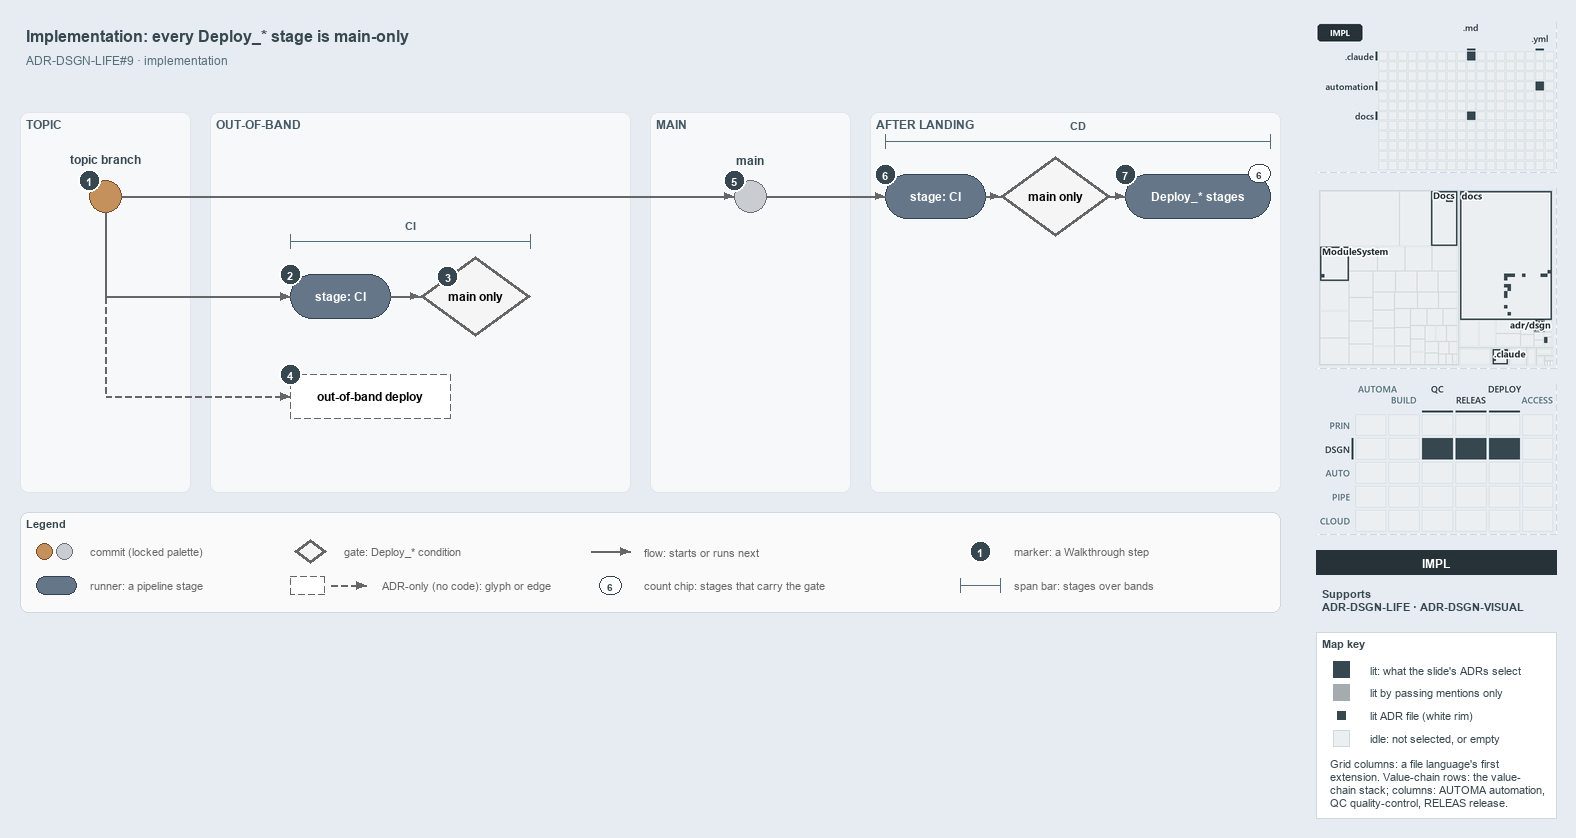

The diagram above was exported from draw.io. Its source (the exported page's mxGraphModel, read from the mxfile embedded in the PNG):
<mxGraphModel dx="1024" dy="768" grid="0" gridSize="10" guides="1" tooltips="1" connect="1" arrows="1" fold="1" page="1" pageScale="1" pageWidth="1572" pageHeight="630" background="#E6ECF2" math="0" shadow="0">
  <root>
    <mxCell id="0" />
    <mxCell id="1" parent="0" />
    <mxCell id="title" value="Implementation: every Deploy_* stage is main-only" style="text;html=1;align=left;verticalAlign=middle;fontSize=16;fontStyle=1;fontColor=#37474F;" vertex="1" parent="1">
      <mxGeometry x="20" y="14" width="1260" height="30" as="geometry" />
    </mxCell>
    <mxCell id="subtitle" value="ADR-DSGN-LIFE#9 &amp;#183; implementation" style="text;html=1;align=left;verticalAlign=middle;fontSize=12;fontColor=#546E7A;" vertex="1" parent="1">
      <mxGeometry x="20" y="44" width="1240" height="20" as="geometry" />
    </mxCell>
    <mxCell id="band-topic" value="TOPIC" style="rounded=1;html=1;arcSize=3;fillColor=#F6F8FA;strokeColor=#E1E4E8;verticalAlign=top;align=left;spacingLeft=8;fontStyle=1;fontSize=12;fontColor=#455A64;" vertex="1" parent="1">
      <mxGeometry x="20" y="106" width="170" height="380" as="geometry" />
    </mxCell>
    <mxCell id="band-oob" value="OUT-OF-BAND" style="rounded=1;html=1;arcSize=3;fillColor=#F6F8FA;strokeColor=#E1E4E8;verticalAlign=top;align=left;spacingLeft=8;fontStyle=1;fontSize=12;fontColor=#455A64;" vertex="1" parent="1">
      <mxGeometry x="210" y="106" width="420" height="380" as="geometry" />
    </mxCell>
    <mxCell id="band-main" value="MAIN" style="rounded=1;html=1;arcSize=3;fillColor=#F6F8FA;strokeColor=#E1E4E8;verticalAlign=top;align=left;spacingLeft=8;fontStyle=1;fontSize=12;fontColor=#455A64;" vertex="1" parent="1">
      <mxGeometry x="650" y="106" width="200" height="380" as="geometry" />
    </mxCell>
    <mxCell id="band-after" value="AFTER LANDING" style="rounded=1;html=1;arcSize=3;fillColor=#F6F8FA;strokeColor=#E1E4E8;verticalAlign=top;align=left;spacingLeft=8;fontStyle=1;fontSize=12;fontColor=#455A64;" vertex="1" parent="1">
      <mxGeometry x="870" y="106" width="410" height="380" as="geometry" />
    </mxCell>
    <mxCell id="c-topic" value="" style="ellipse;html=1;fillColor=#C4915C;strokeColor=#7A4B25;strokeWidth=1.5;fontStyle=1;fontSize=11;" vertex="1" parent="1">
      <mxGeometry x="89" y="174" width="32" height="32" as="geometry" />
    </mxCell>
    <mxCell id="c-topic-name" value="topic branch" style="text;html=1;align=center;verticalAlign=middle;fontSize=12;fontStyle=1;fontColor=#37474F;" vertex="1" parent="1">
      <mxGeometry x="25" y="144" width="160" height="18" as="geometry" />
    </mxCell>
    <mxCell id="c-main" value="" style="ellipse;html=1;fillColor=#C9CCD1;strokeColor=#6B7178;strokeWidth=1.5;fontStyle=1;fontSize=11;" vertex="1" parent="1">
      <mxGeometry x="734" y="174" width="32" height="32" as="geometry" />
    </mxCell>
    <mxCell id="c-main-name" value="main" style="text;html=1;align=center;verticalAlign=middle;fontSize=12;fontStyle=1;fontColor=#37474F;" vertex="1" parent="1">
      <mxGeometry x="670" y="144" width="160" height="18" as="geometry" />
    </mxCell>
    <mxCell id="edge-topic-main" value="" style="edgeStyle=orthogonalEdgeStyle;rounded=1;html=1;endArrow=block;strokeColor=#666666;" edge="1" parent="1" source="c-topic" target="c-main">
      <mxGeometry relative="1" as="geometry" />
    </mxCell>
    <mxCell id="r-cd-ci" value="&lt;b&gt;stage: CI&lt;/b&gt;" style="rounded=1;arcSize=50;whiteSpace=wrap;html=1;fillColor=#647687;strokeColor=#314354;fontSize=12;fontColor=#FFFFFF;" vertex="1" parent="1">
      <mxGeometry x="885" y="168" width="100" height="44" as="geometry" />
    </mxCell>
    <mxCell id="g-cd-mainonly" value="&lt;b&gt;main only&lt;/b&gt;" style="rhombus;whiteSpace=wrap;html=1;fillColor=#f5f5f5;strokeColor=#666666;strokeWidth=3;fontSize=12;" vertex="1" parent="1">
      <mxGeometry x="1000" y="150" width="110" height="80" as="geometry" />
    </mxCell>
    <mxCell id="r-deploy" value="&lt;b&gt;Deploy_* stages&lt;/b&gt;" style="rounded=1;arcSize=50;whiteSpace=wrap;html=1;fillColor=#647687;strokeColor=#314354;fontSize=12;fontColor=#FFFFFF;" vertex="1" parent="1">
      <mxGeometry x="1125" y="168" width="145" height="44" as="geometry" />
    </mxCell>
    <mxCell id="chip-count" value="6" style="rounded=1;arcSize=50;whiteSpace=wrap;html=1;fillColor=#FFFFFF;strokeColor=#314354;fontColor=#37474F;fontStyle=1;fontSize=10.5;" vertex="1" parent="1">
      <mxGeometry x="1248" y="158" width="22" height="18" as="geometry" />
    </mxCell>
    <mxCell id="edge-main-cdci" value="" style="edgeStyle=orthogonalEdgeStyle;rounded=1;html=1;endArrow=block;strokeColor=#666666;" edge="1" parent="1" source="c-main" target="r-cd-ci">
      <mxGeometry relative="1" as="geometry" />
    </mxCell>
    <mxCell id="edge-cdci-gate" value="" style="edgeStyle=orthogonalEdgeStyle;rounded=1;html=1;endArrow=block;strokeColor=#666666;" edge="1" parent="1" source="r-cd-ci" target="g-cd-mainonly">
      <mxGeometry relative="1" as="geometry" />
    </mxCell>
    <mxCell id="edge-gate-deploy" value="" style="edgeStyle=orthogonalEdgeStyle;rounded=1;html=1;endArrow=block;strokeColor=#666666;" edge="1" parent="1" source="g-cd-mainonly" target="r-deploy">
      <mxGeometry relative="1" as="geometry" />
    </mxCell>
    <mxCell id="span-cd" value="" style="shape=crossbar;whiteSpace=wrap;html=1;rounded=1;fillColor=none;strokeColor=#546E7A;strokeWidth=1.5;" vertex="1" parent="1">
      <mxGeometry x="885" y="128" width="385" height="14" as="geometry" />
    </mxCell>
    <mxCell id="span-cd-label" value="CD" style="text;html=1;align=center;verticalAlign=middle;fontSize=11;fontStyle=1;fontColor=#455A64;labelBackgroundColor=#F6F8FA;" vertex="1" parent="1">
      <mxGeometry x="1047.5" y="110" width="60" height="16" as="geometry" />
    </mxCell>
    <mxCell id="port-topic-r2" value="" style="text;html=1;strokeColor=none;fillColor=none;" vertex="1" parent="1">
      <mxGeometry x="105" y="290" width="1" height="1" as="geometry" />
    </mxCell>
    <mxCell id="port-topic-r3" value="" style="text;html=1;strokeColor=none;fillColor=none;" vertex="1" parent="1">
      <mxGeometry x="105" y="390" width="1" height="1" as="geometry" />
    </mxCell>
    <mxCell id="edge-topic-bus" value="" style="edgeStyle=orthogonalEdgeStyle;rounded=1;html=1;endArrow=block;strokeColor=#666666;endArrow=none;" edge="1" parent="1" source="c-topic" target="port-topic-r2">
      <mxGeometry relative="1" as="geometry" />
    </mxCell>
    <mxCell id="r-pr-ci" value="&lt;b&gt;stage: CI&lt;/b&gt;" style="rounded=1;arcSize=50;whiteSpace=wrap;html=1;fillColor=#647687;strokeColor=#314354;fontSize=12;fontColor=#FFFFFF;" vertex="1" parent="1">
      <mxGeometry x="290" y="268" width="100" height="44" as="geometry" />
    </mxCell>
    <mxCell id="g-pr-mainonly" value="&lt;b&gt;main only&lt;/b&gt;" style="rhombus;whiteSpace=wrap;html=1;fillColor=#f5f5f5;strokeColor=#666666;strokeWidth=3;fontSize=12;" vertex="1" parent="1">
      <mxGeometry x="420" y="250" width="110" height="80" as="geometry" />
    </mxCell>
    <mxCell id="edge-bus-prci" value="" style="edgeStyle=orthogonalEdgeStyle;rounded=1;html=1;endArrow=block;strokeColor=#666666;" edge="1" parent="1" source="port-topic-r2" target="r-pr-ci">
      <mxGeometry relative="1" as="geometry" />
    </mxCell>
    <mxCell id="edge-prci-gate" value="" style="edgeStyle=orthogonalEdgeStyle;rounded=1;html=1;endArrow=block;strokeColor=#666666;" edge="1" parent="1" source="r-pr-ci" target="g-pr-mainonly">
      <mxGeometry relative="1" as="geometry" />
    </mxCell>
    <mxCell id="span-ci" value="" style="shape=crossbar;whiteSpace=wrap;html=1;rounded=1;fillColor=none;strokeColor=#546E7A;strokeWidth=1.5;" vertex="1" parent="1">
      <mxGeometry x="290" y="228" width="240" height="14" as="geometry" />
    </mxCell>
    <mxCell id="span-ci-label" value="CI" style="text;html=1;align=center;verticalAlign=middle;fontSize=11;fontStyle=1;fontColor=#455A64;labelBackgroundColor=#F6F8FA;" vertex="1" parent="1">
      <mxGeometry x="380" y="210" width="60" height="16" as="geometry" />
    </mxCell>
    <mxCell id="edge-bus-r3" value="" style="edgeStyle=orthogonalEdgeStyle;rounded=1;html=1;endArrow=block;strokeColor=#666666;endArrow=none;dashed=1;" edge="1" parent="1" source="port-topic-r2" target="port-topic-r3">
      <mxGeometry relative="1" as="geometry" />
    </mxCell>
    <mxCell id="a-oob" value="&lt;b&gt;out-of-band deploy&lt;/b&gt;" style="rounded=1;whiteSpace=wrap;html=1;arcSize=50;fillColor=#FFFFFF;strokeColor=#666666;dashed=1;fontSize=12;" vertex="1" parent="1">
      <mxGeometry x="290" y="368" width="160" height="44" as="geometry" />
    </mxCell>
    <mxCell id="edge-bus-oob" value="" style="edgeStyle=orthogonalEdgeStyle;rounded=1;html=1;endArrow=block;strokeColor=#666666;dashed=1;" edge="1" parent="1" source="port-topic-r3" target="a-oob">
      <mxGeometry relative="1" as="geometry" />
    </mxCell>
    <mxCell id="mark-1" value="1" style="ellipse;html=1;fillColor=#37474F;strokeColor=#FFFFFF;strokeWidth=2;fontColor=#FFFFFF;fontStyle=1;fontSize=11;" vertex="1" parent="1">
      <mxGeometry x="78" y="163" width="22" height="22" as="geometry" />
    </mxCell>
    <mxCell id="mark-2" value="2" style="ellipse;html=1;fillColor=#37474F;strokeColor=#FFFFFF;strokeWidth=2;fontColor=#FFFFFF;fontStyle=1;fontSize=11;" vertex="1" parent="1">
      <mxGeometry x="279" y="257" width="22" height="22" as="geometry" />
    </mxCell>
    <mxCell id="mark-3" value="3" style="ellipse;html=1;fillColor=#37474F;strokeColor=#FFFFFF;strokeWidth=2;fontColor=#FFFFFF;fontStyle=1;fontSize=11;" vertex="1" parent="1">
      <mxGeometry x="436.5" y="259" width="22" height="22" as="geometry" />
    </mxCell>
    <mxCell id="mark-4" value="4" style="ellipse;html=1;fillColor=#37474F;strokeColor=#FFFFFF;strokeWidth=2;fontColor=#FFFFFF;fontStyle=1;fontSize=11;" vertex="1" parent="1">
      <mxGeometry x="279" y="357" width="22" height="22" as="geometry" />
    </mxCell>
    <mxCell id="mark-5" value="5" style="ellipse;html=1;fillColor=#37474F;strokeColor=#FFFFFF;strokeWidth=2;fontColor=#FFFFFF;fontStyle=1;fontSize=11;" vertex="1" parent="1">
      <mxGeometry x="723" y="163" width="22" height="22" as="geometry" />
    </mxCell>
    <mxCell id="mark-6" value="6" style="ellipse;html=1;fillColor=#37474F;strokeColor=#FFFFFF;strokeWidth=2;fontColor=#FFFFFF;fontStyle=1;fontSize=11;" vertex="1" parent="1">
      <mxGeometry x="874" y="157" width="22" height="22" as="geometry" />
    </mxCell>
    <mxCell id="mark-7" value="7" style="ellipse;html=1;fillColor=#37474F;strokeColor=#FFFFFF;strokeWidth=2;fontColor=#FFFFFF;fontStyle=1;fontSize=11;" vertex="1" parent="1">
      <mxGeometry x="1114" y="157" width="22" height="22" as="geometry" />
    </mxCell>
    <mxCell id="legend" value="&lt;b&gt;Legend&lt;/b&gt;" style="rounded=1;whiteSpace=wrap;html=1;arcSize=6;fillColor=#FAFAFA;strokeColor=#CFD8DC;align=left;verticalAlign=top;spacing=8;fontSize=11;fontColor=#37474F;" vertex="1" parent="1">
      <mxGeometry x="20" y="506" width="1260" height="100" as="geometry" />
    </mxCell>
    <mxCell id="legend-0-brown" value="" style="ellipse;html=1;fillColor=#C4915C;strokeColor=#7A4B25;strokeWidth=1.5;" vertex="1" parent="1">
      <mxGeometry x="36" y="537" width="16" height="16" as="geometry" />
    </mxCell>
    <mxCell id="legend-0-grey" value="" style="ellipse;html=1;fillColor=#C9CCD1;strokeColor=#6B7178;strokeWidth=1.5;" vertex="1" parent="1">
      <mxGeometry x="56" y="537" width="16" height="16" as="geometry" />
    </mxCell>
    <mxCell id="legend-0-text" value="commit (locked palette)" style="text;html=1;align=left;verticalAlign=middle;fontSize=11;fontColor=#666666;" vertex="1" parent="1">
      <mxGeometry x="84" y="535" width="290" height="20" as="geometry" />
    </mxCell>
    <mxCell id="legend-1" value="" style="rounded=1;arcSize=50;whiteSpace=wrap;html=1;fillColor=#647687;strokeColor=#314354;fontSize=12;fontColor=#FFFFFF;" vertex="1" parent="1">
      <mxGeometry x="36" y="570" width="40" height="18" as="geometry" />
    </mxCell>
    <mxCell id="legend-1-text" value="runner: a pipeline stage" style="text;html=1;align=left;verticalAlign=middle;fontSize=11;fontColor=#666666;" vertex="1" parent="1">
      <mxGeometry x="84" y="569" width="290" height="20" as="geometry" />
    </mxCell>
    <mxCell id="legend-2" value="" style="rhombus;whiteSpace=wrap;html=1;fillColor=#f5f5f5;strokeColor=#666666;strokeWidth=3;fontSize=12;" vertex="1" parent="1">
      <mxGeometry x="294" y="533" width="32" height="24" as="geometry" />
    </mxCell>
    <mxCell id="legend-2-text" value="gate: Deploy_* condition" style="text;html=1;align=left;verticalAlign=middle;fontSize=11;fontColor=#666666;" vertex="1" parent="1">
      <mxGeometry x="338" y="535" width="290" height="20" as="geometry" />
    </mxCell>
    <mxCell id="legend-3" value="" style="rounded=1;whiteSpace=wrap;html=1;arcSize=50;fillColor=#FFFFFF;strokeColor=#666666;dashed=1;fontSize=12;" vertex="1" parent="1">
      <mxGeometry x="290" y="570" width="34" height="18" as="geometry" />
    </mxCell>
    <mxCell id="legend-3-a" value="" style="text;html=1;strokeColor=none;fillColor=none;" vertex="1" parent="1">
      <mxGeometry x="330" y="579" width="1" height="1" as="geometry" />
    </mxCell>
    <mxCell id="legend-3-b" value="" style="text;html=1;strokeColor=none;fillColor=none;" vertex="1" parent="1">
      <mxGeometry x="366" y="579" width="1" height="1" as="geometry" />
    </mxCell>
    <mxCell id="legend-3-edge" value="" style="edgeStyle=orthogonalEdgeStyle;rounded=1;html=1;endArrow=block;strokeColor=#666666;dashed=1;" edge="1" parent="1" source="legend-3-a" target="legend-3-b">
      <mxGeometry relative="1" as="geometry" />
    </mxCell>
    <mxCell id="legend-3-text" value="ADR-only (no code): glyph or edge" style="text;html=1;align=left;verticalAlign=middle;fontSize=11;fontColor=#666666;" vertex="1" parent="1">
      <mxGeometry x="376" y="569" width="290" height="20" as="geometry" />
    </mxCell>
    <mxCell id="legend-4-a" value="" style="text;html=1;strokeColor=none;fillColor=none;" vertex="1" parent="1">
      <mxGeometry x="590" y="545" width="1" height="1" as="geometry" />
    </mxCell>
    <mxCell id="legend-4-b" value="" style="text;html=1;strokeColor=none;fillColor=none;" vertex="1" parent="1">
      <mxGeometry x="630" y="545" width="1" height="1" as="geometry" />
    </mxCell>
    <mxCell id="legend-4-edge" value="" style="edgeStyle=orthogonalEdgeStyle;rounded=1;html=1;endArrow=block;strokeColor=#666666;" edge="1" parent="1" source="legend-4-a" target="legend-4-b">
      <mxGeometry relative="1" as="geometry" />
    </mxCell>
    <mxCell id="legend-4-text" value="flow: starts or runs next" style="text;html=1;align=left;verticalAlign=middle;fontSize=11;fontColor=#666666;" vertex="1" parent="1">
      <mxGeometry x="638" y="535" width="290" height="20" as="geometry" />
    </mxCell>
    <mxCell id="legend-5" value="6" style="rounded=1;arcSize=50;whiteSpace=wrap;html=1;fillColor=#FFFFFF;strokeColor=#314354;fontColor=#37474F;fontStyle=1;fontSize=10.5;" vertex="1" parent="1">
      <mxGeometry x="599" y="570" width="22" height="18" as="geometry" />
    </mxCell>
    <mxCell id="legend-5-text" value="count chip: stages that carry the gate" style="text;html=1;align=left;verticalAlign=middle;fontSize=11;fontColor=#666666;" vertex="1" parent="1">
      <mxGeometry x="638" y="569" width="290" height="20" as="geometry" />
    </mxCell>
    <mxCell id="legend-6" value="1" style="ellipse;html=1;fillColor=#37474F;strokeColor=#FFFFFF;strokeWidth=2;fontColor=#FFFFFF;fontStyle=1;fontSize=11;" vertex="1" parent="1">
      <mxGeometry x="969" y="534" width="22" height="22" as="geometry" />
    </mxCell>
    <mxCell id="legend-6-text" value="marker: a Walkthrough step" style="text;html=1;align=left;verticalAlign=middle;fontSize=11;fontColor=#666666;" vertex="1" parent="1">
      <mxGeometry x="1008" y="535" width="290" height="20" as="geometry" />
    </mxCell>
    <mxCell id="legend-7" value="" style="shape=crossbar;whiteSpace=wrap;html=1;rounded=1;fillColor=none;strokeColor=#546E7A;strokeWidth=1.5;" vertex="1" parent="1">
      <mxGeometry x="960" y="572" width="40" height="14" as="geometry" />
    </mxCell>
    <mxCell id="legend-7-text" value="span bar: stages over bands" style="text;html=1;align=left;verticalAlign=middle;fontSize=11;fontColor=#666666;" vertex="1" parent="1">
      <mxGeometry x="1008" y="569" width="290" height="20" as="geometry" />
    </mxCell>
    <mxCell id="minimap-grid" value="" style="shape=image;html=1;imageAspect=0;aspect=fixed;verticalLabelPosition=bottom;strokeColor=#CFD8DC;dashed=1;fillColor=#FAFAFA;image=data:image/png,(base64 omitted: 8224 chars);" vertex="1" parent="1">
      <mxGeometry x="1316" y="16" width="240" height="150" as="geometry" />
    </mxCell>
    <mxCell id="minimap-tree" value="" style="shape=image;html=1;imageAspect=0;aspect=fixed;verticalLabelPosition=bottom;strokeColor=#CFD8DC;dashed=1;fillColor=#FAFAFA;image=data:image/png,(base64 omitted: 16676 chars);" vertex="1" parent="1">
      <mxGeometry x="1316" y="182" width="240" height="180" as="geometry" />
    </mxCell>
    <mxCell id="minimap-chain" value="" style="shape=image;html=1;imageAspect=0;aspect=fixed;verticalLabelPosition=bottom;strokeColor=#CFD8DC;dashed=1;fillColor=#FAFAFA;image=data:image/png,(base64 omitted: 15016 chars);" vertex="1" parent="1">
      <mxGeometry x="1316" y="378" width="240" height="150" as="geometry" />
    </mxCell>
    <mxCell id="lens-badge" value="IMPL" style="rounded=0;whiteSpace=wrap;html=1;align=center;verticalAlign=middle;fontSize=12;fontStyle=1;fontColor=#FFFFFF;fillColor=#263238;strokeColor=none;" vertex="1" parent="1">
      <mxGeometry x="1316" y="544" width="240" height="24" as="geometry" />
    </mxCell>
    <mxCell id="supports" value="&lt;b&gt;Supports&lt;/b&gt;&lt;br&gt;ADR-DSGN-LIFE &amp;#183; ADR-DSGN-VISUAL" style="text;html=1;whiteSpace=wrap;align=left;verticalAlign=top;fontSize=11;fontColor=#37474F;" vertex="1" parent="1">
      <mxGeometry x="1316" y="576" width="240" height="38" as="geometry" />
    </mxCell>
    <mxCell id="mapkey" value="&lt;b&gt;Map key&lt;/b&gt;" style="rounded=0;whiteSpace=wrap;html=1;align=left;verticalAlign=top;fontSize=11;fontColor=#37474F;fillColor=#FFFFFF;strokeColor=#CFD8DC;spacingLeft=8;spacingTop=2;" vertex="1" parent="1">
      <mxGeometry x="1316" y="626" width="240" height="186" as="geometry" />
    </mxCell>
    <mxCell id="mapkey-lit" value="" style="rounded=0;html=1;fillColor=#37474F;strokeColor=#37474F;" vertex="1" parent="1">
      <mxGeometry x="1333.0" y="655.0" width="16" height="16" as="geometry" />
    </mxCell>
    <mxCell id="mapkey-lit-text" value="lit: what the slide's ADRs select" style="text;html=1;align=left;verticalAlign=middle;fontSize=11;fontColor=#37474F;" vertex="1" parent="1">
      <mxGeometry x="1364" y="653" width="184" height="20" as="geometry" />
    </mxCell>
    <mxCell id="mapkey-touched" value="" style="rounded=0;html=1;fillColor=#A4ACB0;strokeColor=#A4ACB0;" vertex="1" parent="1">
      <mxGeometry x="1333.0" y="678.0" width="16" height="16" as="geometry" />
    </mxCell>
    <mxCell id="mapkey-touched-text" value="lit by passing mentions only" style="text;html=1;align=left;verticalAlign=middle;fontSize=11;fontColor=#37474F;" vertex="1" parent="1">
      <mxGeometry x="1364" y="676" width="184" height="20" as="geometry" />
    </mxCell>
    <mxCell id="mapkey-adr" value="" style="rounded=0;html=1;fillColor=#37474F;strokeColor=#FFFFFF;strokeWidth=2;" vertex="1" parent="1">
      <mxGeometry x="1335.0" y="703.0" width="12" height="12" as="geometry" />
    </mxCell>
    <mxCell id="mapkey-adr-text" value="lit ADR file (white rim)" style="text;html=1;align=left;verticalAlign=middle;fontSize=11;fontColor=#37474F;" vertex="1" parent="1">
      <mxGeometry x="1364" y="699" width="184" height="20" as="geometry" />
    </mxCell>
    <mxCell id="mapkey-idle" value="" style="rounded=0;html=1;fillColor=#ECEFF1;strokeColor=#CFD8DC;" vertex="1" parent="1">
      <mxGeometry x="1333.0" y="724.0" width="16" height="16" as="geometry" />
    </mxCell>
    <mxCell id="mapkey-idle-text" value="idle: not selected, or empty" style="text;html=1;align=left;verticalAlign=middle;fontSize=11;fontColor=#37474F;" vertex="1" parent="1">
      <mxGeometry x="1364" y="722" width="184" height="20" as="geometry" />
    </mxCell>
    <mxCell id="mapkey-codes" value="Grid columns: a file language's first&lt;br&gt;extension. Value-chain rows: the value-&lt;br&gt;chain stack; columns: AUTOMA automation,&lt;br&gt;QC quality-control, RELEAS release." style="text;html=1;align=left;verticalAlign=top;whiteSpace=wrap;fontSize=11;fontColor=#37474F;" vertex="1" parent="1">
      <mxGeometry x="1324" y="746" width="224" height="60" as="geometry" />
    </mxCell>
  </root>
</mxGraphModel>